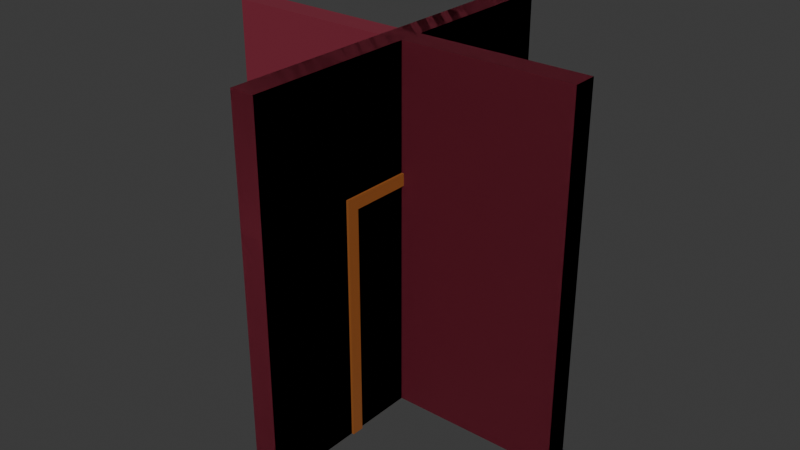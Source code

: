 # Source: Wall_Set.blend  (saved by Blender 4.2.66; exported with 4.5.12 LTS)
import bpy
from mathutils import Matrix  # noqa: F401  (used for matrix-valued properties, if any)

bpy.ops.wm.read_factory_settings(use_empty=True)
scene = bpy.context.scene
scene.name = 'Scene'

# ---- collections
col_collection = bpy.data.collections.new('Collection'); scene.collection.children.link(col_collection)

# ---- materials (node trees are filled in below, after node groups)
mat_wall = bpy.data.materials.new('wall')
mat_wall.alpha_threshold = 0.0
mat_wall.use_transparent_shadow = False
mat_wall.roughness = 0.5
mat_wall.line_color = (0.0, 0.0, 0.0, 1.0)
mat_door_frame = bpy.data.materials.new('door_frame')

# ---- material node trees
mat_wall.use_nodes = True; mat_wall.node_tree.nodes.clear()
_N = mat_wall.node_tree.nodes; _L = mat_wall.node_tree.links
n0 = _N.new('ShaderNodeOutputMaterial'); n0.name = 'Material Output'; n0.location = (300, 300)
n1 = _N.new('ShaderNodeBsdfPrincipled'); n1.name = 'Principled BSDF'; n1.location = (10, 300)
n1.inputs[0].default_value = (0.2193, 0.02476, 0.04592, 1.0)
n1.inputs[3].default_value = 1.45
_L.new(n1.outputs[0], n0.inputs[0])
n0.is_active_output = True
mat_door_frame.use_nodes = True; mat_door_frame.node_tree.nodes.clear()
_N = mat_door_frame.node_tree.nodes; _L = mat_door_frame.node_tree.links
n0 = _N.new('ShaderNodeBsdfPrincipled'); n0.name = 'Principled BSDF'; n0.location = (10, 300)
n0.inputs[0].default_value = (0.3148, 0.09906, 0.02199, 1.0)
n1 = _N.new('ShaderNodeOutputMaterial'); n1.name = 'Material Output'; n1.location = (300, 300)
_L.new(n0.outputs[0], n1.inputs[0])
n1.is_active_output = True

# ---- world
world_world = bpy.data.worlds.new('World'); scene.world = world_world
world_world.use_nodes = True; world_world.node_tree.nodes.clear()
_N = world_world.node_tree.nodes; _L = world_world.node_tree.links
n0 = _N.new('ShaderNodeOutputWorld'); n0.name = 'World Output'; n0.location = (300, 300)
n1 = _N.new('ShaderNodeBackground'); n1.name = 'Background'; n1.location = (10, 300)
n1.inputs[0].default_value = (0.05088, 0.05088, 0.05088, 1.0)
_L.new(n1.outputs[0], n0.inputs[0])
n0.is_active_output = True
world_world.color = (0.05088, 0.05088, 0.05088)
world_world.sun_shadow_jitter_overblur = 0.0

# ---- meshes
me_cube = bpy.data.meshes.new('Cube')
me_cube.from_pydata([(0.12, 2.0, -0.7), (0.12, 0.0, -0.7), (0.12, 2.0, 0.7), (0.12, 0.0, 0.7), (-0.12, 2.0, -0.7), (-0.12, 0.0, -0.7), (-0.12, 2.0, 0.7), (-0.12, 0.0, 0.7), (0.1, 2.0, -1.5), (0.1, -2.98e-07, -0.7), (0.1, 0.0, -1.5), (0.1, 2.0, -0.7), (-0.1, -2.384e-07, -0.7), (0.12, 1.9, -0.6), (0.12, -5.96e-08, -0.6), (0.12, 1.9, 0.6), (0.12, -5.96e-08, 0.6), (-0.12, 1.9, -0.6), (-0.12, -5.96e-08, -0.6), (-0.12, 1.9, 0.6), (-0.12, -5.96e-08, 0.6), (0.1, -3.576e-07, 1.5), (0.1, 2.0, 1.5), (0.1, -5.96e-08, 0.7), (0.1, 2.0, 0.7), (-0.1, -2.384e-07, 1.5), (-0.1, 2.0, 1.5), (-0.1, -5.96e-08, 0.7), (-0.1, 2.0, 0.7), (-0.1, 2.0, -0.7), (-0.1, 0.0, -1.5), (-0.1, 2.0, -1.5), (0.1, 3.0, -1.5), (0.1, 3.0, -0.7), (0.1, 3.0, 1.5), (0.1, 3.0, 0.7), (-0.1, 3.0, 1.5), (-0.1, 3.0, 0.7), (-0.1, 3.0, -0.7), (-0.1, 3.0, -1.5)], [], [(0, 4, 6, 2), (3, 2, 6, 7), (0, 1, 5, 4), (0, 13, 14, 1), (3, 16, 15, 2), (7, 20, 16, 3), (31, 29, 38, 39), (8, 10, 30, 31), (10, 9, 12, 30), (12, 29, 31, 30), (9, 10, 8, 11), (9, 11, 29, 12), (13, 15, 19, 17), (16, 20, 19, 15), (13, 17, 18, 14), (1, 14, 18, 5), (4, 17, 19, 6), (2, 15, 13, 0), (5, 18, 17, 4), (6, 19, 20, 7), (21, 23, 24, 22), (25, 26, 28, 27), (24, 23, 27, 28), (21, 22, 26, 25), (26, 22, 34, 36), (23, 21, 25, 27), (33, 32, 39, 38), (34, 35, 37, 36), (37, 35, 33, 38), (28, 26, 36, 37), (11, 8, 32, 33), (22, 24, 35, 34), (8, 31, 39, 32), (28, 37, 38, 29), (35, 24, 11, 33), (24, 28, 29, 11)])
me_cube.polygons.foreach_set('material_index', [1, 1, 1, 1, 1, 1, 0, 0, 0, 0, 0, 0, 1, 1, 1, 1, 1, 1, 1, 1, 0, 0, 0, 0, 0, 0, 0, 0, 0, 0, 0, 0, 0, 0, 0, 0])
_uv = me_cube.uv_layers.new(name='UVMap')
_uv.uv.foreach_set('vector', [0.56, 0.85, 0.44, 0.85, 0.44, 0.15, 0.56, 0.15, 0.56, 0.0, 0.56, 1.0, 0.44, 1.0, 0.44, 0.0, 0.56, 1.0, 0.56, 0.0, 0.44, 0.0, 0.44, 1.0, 0.85, 1.0, 0.8, 0.95, 0.8, -5.96e-08, 0.85, 0.0, 0.15, 0.0, 0.2, -5.96e-08, 0.2, 0.95, 0.15, 1.0, 0.44, 0.15, 0.44, 0.2, 0.56, 0.2, 0.56, 0.15, 1.0, 0.6667, 0.7333, 0.6667, 0.7333, 1.0, 1.0, 1.0, 1.0, 1.0, 0.0, 1.0, 0.0, 1.0, 1.0, 1.0, 0.0, 1.0, 0.0, 0.0, 0.0, 0.0, 0.0, 1.0, 0.7333, 3.576e-07, 0.7333, 0.6667, 1.0, 0.6667, 1.0, 4.172e-07, 0.7333, 2.98e-07, 1.0, 4.172e-07, 1.0, 0.6667, 0.7333, 0.6667, 0.0, 0.0, 1.0, 0.0, 1.0, 0.0, 0.0, 0.0, 0.56, 0.8, 0.56, 0.2, 0.44, 0.2, 0.44, 0.8, 0.56, 0.05, 0.44, 0.05, 0.44, 1.0, 0.56, 1.0, 0.56, 1.0, 0.44, 1.0, 0.44, 0.05, 0.56, 0.05, 0.56, 0.85, 0.56, 0.8, 0.44, 0.8, 0.44, 0.85, 0.85, 1.0, 0.8, 0.95, 0.2, 0.95, 0.15, 1.0, 0.15, 1.0, 0.2, 0.95, 0.8, 0.95, 0.85, 1.0, 0.85, 0.0, 0.8, -5.96e-08, 0.8, 0.95, 0.85, 1.0, 0.15, 1.0, 0.2, 0.95, 0.2, -5.96e-08, 0.15, 0.0, 1.49e-07, 2.98e-07, 0.2667, 4.172e-07, 0.2667, 0.6667, 8.941e-08, 0.6667, 1.788e-07, 3.576e-07, 8.941e-08, 0.6667, 0.2667, 0.6667, 0.2667, 4.172e-07, 1.0, 1.0, 0.0, 1.0, 0.0, 1.0, 1.0, 1.0, 0.0, 0.0, 1.0, 0.0, 1.0, 0.0, 0.0, 0.0, 1.0, 0.0, 1.0, 0.0, 1.0, 0.0, 1.0, 0.0, 0.0, 1.0, 0.0, 0.0, 0.0, 0.0, 0.0, 1.0, 1.0, 0.0, 1.0, 1.0, 1.0, 1.0, 1.0, 0.0, 1.0, 0.0, 1.0, 1.0, 1.0, 1.0, 1.0, 0.0, 1.0, 1.0, 1.0, 1.0, 1.0, 0.0, 1.0, 0.0, 0.2667, 0.6667, 8.941e-08, 0.6667, 0.0, 1.0, 0.2667, 1.0, 0.7333, 0.6667, 1.0, 0.6667, 1.0, 1.0, 0.7333, 1.0, 8.941e-08, 0.6667, 0.2667, 0.6667, 0.2667, 1.0, 0.0, 1.0, 1.0, 1.0, 1.0, 1.0, 1.0, 1.0, 1.0, 1.0, 0.2667, 0.6667, 0.2667, 1.0, 0.7333, 1.0, 0.7333, 0.6667, 0.2667, 1.0, 0.2667, 0.6667, 0.7333, 0.6667, 0.7333, 1.0, 1.0, 1.0, 1.0, 1.0, 1.0, 0.0, 1.0, 0.0])
me_cube.materials.append(mat_wall)
me_cube.materials.append(mat_door_frame)
me_cube.materials.append(None)
me_cube.use_mirror_vertex_groups = False
me_cube.update()
me_cube_001 = bpy.data.meshes.new('Cube.001')
me_cube_001.from_pydata([(0.1, 3.0, -1.5), (0.1, 0.0, -1.5), (-0.1, 0.0, -1.5), (0.1, -3.576e-07, 1.5), (0.1, 3.0, 1.5), (-0.1, -2.384e-07, 1.5), (-0.1, 3.0, 1.5), (-0.1, 3.0, -1.5)], [], [(0, 1, 2, 7), (3, 1, 0, 4), (3, 4, 6, 5), (1, 3, 5, 2), (6, 7, 2, 5), (0, 7, 6, 4)])
_uv = me_cube_001.uv_layers.new(name='UVMap')
_uv.uv.foreach_set('vector', [0.5333, 1.0, 0.5333, 0.0, 0.4667, 0.0, 0.4667, 1.0, 8.941e-08, 1.192e-07, 1.0, 1.49e-07, 1.0, 1.0, 5.96e-08, 1.0, 0.5333, 0.0, 0.5333, 1.0, 0.4667, 1.0, 0.4667, 2.98e-08, 0.5333, 0.0, 0.5333, 1.0, 0.4667, 1.0, 0.4667, 0.0, 5.96e-08, 1.0, 1.0, 1.0, 1.0, 1.49e-07, 8.941e-08, 1.192e-07, 0.5333, 1.49e-07, 0.4667, 1.49e-07, 0.4667, 1.0, 0.5333, 1.0])
me_cube_001.materials.append(mat_wall)
me_cube_001.materials.append(mat_door_frame)
me_cube_001.materials.append(None)
me_cube_001.use_mirror_vertex_groups = False
me_cube_001.update()
me_cube_002 = bpy.data.meshes.new('Cube.002')
me_cube_002.from_pydata([(0.1, -2.98e-07, -0.1), (0.1, 0.0, -1.5), (-0.1, -2.384e-07, -0.1), (0.1, -3.576e-07, 1.5), (0.1, -5.96e-08, 0.1), (-0.1, -2.384e-07, 1.5), (1.5, 3.0, -0.1), (-0.1, -5.96e-08, 0.1), (1.5, 3.0, 0.1), (1.5, -4.093e-07, -0.1), (-0.1, 0.0, -1.5), (1.5, -1.709e-07, 0.1), (0.1, 3.0, -1.5), (0.1, 3.0, -0.1), (0.1, 3.0, 1.5), (0.1, 3.0, 0.1), (-0.1, 3.0, 1.5), (-0.1, 3.0, 0.1), (-0.1, 3.0, -0.1), (-0.1, 3.0, -1.5)], [], [(10, 19, 12, 1), (1, 12, 13, 0), (1, 0, 2, 10), (4, 0, 9, 11), (4, 15, 14, 3), (0, 13, 6, 9), (5, 16, 17, 7), (3, 14, 16, 5), (2, 18, 19, 10), (7, 17, 18, 2), (17, 15, 13, 18), (4, 3, 5, 7), (13, 12, 19, 18), (14, 15, 17, 16), (13, 15, 8, 6), (8, 11, 9, 6), (4, 7, 2, 0), (15, 4, 11, 8)])
_uv = me_cube_002.uv_layers.new(name='UVMap')
_uv.uv.foreach_set('vector', [0.4667, 0.0, 0.4667, 1.0, 0.5333, 1.0, 0.5333, 0.0, 1.0, 1.49e-07, 1.0, 1.0, 0.5333, 1.0, 0.5333, 8.941e-08, 0.5333, 0.0, 0.5333, 0.4667, 0.4667, 0.4667, 0.4667, 0.0, 0.5333, 0.5333, 0.5333, 0.4667, 1.0, 0.4667, 1.0, 0.5333, 0.4667, 1.192e-07, 0.4667, 1.0, 5.96e-08, 1.0, 8.941e-08, 1.192e-07, 0.5333, -8.941e-08, 0.5333, 1.0, 1.0, 1.0, 1.0, -1.49e-07, 8.941e-08, 1.192e-07, 5.96e-08, 1.0, 0.4667, 1.0, 0.4667, 1.192e-07, 0.5333, -1.192e-07, 0.5333, 1.0, 0.4667, 1.0, 0.4667, -8.941e-08, 0.5333, 8.941e-08, 0.5333, 1.0, 1.0, 1.0, 1.0, 1.49e-07, 0.4667, 1.192e-07, 0.4667, 1.0, 0.5333, 1.0, 0.5333, 8.941e-08, 0.4667, 0.5333, 0.5333, 0.5333, 0.5333, 0.4667, 0.4667, 0.4667, 0.5333, 0.5333, 0.5333, 1.0, 0.4667, 1.0, 0.4667, 0.5333, 0.5333, 0.4667, 0.5333, 1.49e-07, 0.4667, 1.49e-07, 0.4667, 0.4667, 0.5333, 1.0, 0.5333, 0.5333, 0.4667, 0.5333, 0.4667, 1.0, 0.5333, 0.4667, 0.5333, 0.5333, 1.0, 0.5333, 1.0, 0.4667, 0.4667, 1.0, 0.4667, 4.768e-07, 0.5333, 3.874e-07, 0.5333, 1.0, 0.5333, 0.5333, 0.4667, 0.5333, 0.4667, 0.4667, 0.5333, 0.4667, 0.5333, 1.0, 0.5333, -2.98e-08, 1.0, -5.96e-08, 1.0, 1.0])
me_cube_002.materials.append(mat_wall)
me_cube_002.materials.append(mat_door_frame)
me_cube_002.materials.append(None)
me_cube_002.use_mirror_vertex_groups = False
me_cube_002.update()
me_cube_004 = bpy.data.meshes.new('Cube.004')
me_cube_004.from_pydata([(0.1, -2.98e-07, -0.1), (0.1, 0.0, -1.5), (-0.1, -2.384e-07, -0.1), (0.1, -5.96e-08, 0.1), (-0.1, -5.96e-08, 0.1), (1.5, 3.0, -0.1), (1.5, 3.0, 0.1), (1.5, -4.093e-07, -0.1), (-0.1, 0.0, -1.5), (1.5, -1.709e-07, 0.1), (0.1, 3.0, -1.5), (0.1, 3.0, -0.1), (0.1, 3.0, 0.1), (-0.1, 3.0, 0.1), (-0.1, 3.0, -0.1), (-0.1, 3.0, -1.5)], [], [(8, 15, 10, 1), (1, 10, 11, 0), (1, 0, 2, 8), (3, 0, 7, 9), (0, 11, 5, 7), (3, 12, 13, 4), (2, 14, 15, 8), (4, 13, 14, 2), (13, 12, 11, 14), (11, 10, 15, 14), (11, 12, 6, 5), (6, 9, 7, 5), (3, 4, 2, 0), (12, 3, 9, 6)])
_uv = me_cube_004.uv_layers.new(name='UVMap')
_uv.uv.foreach_set('vector', [0.4667, -3.219e-06, 0.4667, 1.0, 0.5333, 1.0, 0.5333, -3.219e-06, 1.0, -3.278e-06, 1.0, 1.0, 0.5333, 1.0, 0.5333, -3.308e-06, 0.5333, -5.96e-08, 0.5333, 0.4667, 0.4667, 0.4667, 0.4667, -5.96e-08, 0.5333, 0.5333, 0.5333, 0.4667, 1.0, 0.4667, 1.0, 0.5333, 0.5333, -3.308e-06, 0.5333, 1.0, 1.0, 1.0, 1.0, -3.368e-06, 0.5333, -3.248e-06, 0.5333, 1.0, 0.4667, 1.0, 0.4667, -3.248e-06, 0.5333, -3.308e-06, 0.5333, 1.0, 1.0, 1.0, 1.0, -3.278e-06, 0.4667, -3.219e-06, 0.4667, 1.0, 0.5333, 1.0, 0.5333, -3.308e-06, 0.4667, 0.5333, 0.5333, 0.5333, 0.5333, 0.4667, 0.4667, 0.4667, 0.5333, 0.4667, 0.5333, 8.941e-08, 0.4667, 8.941e-08, 0.4667, 0.4667, 0.5333, 0.4667, 0.5333, 0.5333, 1.0, 0.5333, 1.0, 0.4667, 0.4667, 1.0, 0.4667, -3.278e-06, 0.5333, -3.368e-06, 0.5333, 1.0, 0.5333, 0.5333, 0.4667, 0.5333, 0.4667, 0.4667, 0.5333, 0.4667, 0.5333, 1.0, 0.5333, -3.248e-06, 1.0, -3.278e-06, 1.0, 1.0])
me_cube_004.materials.append(mat_wall)
me_cube_004.materials.append(mat_door_frame)
me_cube_004.materials.append(None)
me_cube_004.use_mirror_vertex_groups = False
me_cube_004.update()
me_cube_005 = bpy.data.meshes.new('Cube.005')
me_cube_005.from_pydata([(0.1, -2.98e-07, -0.1), (0.1, 0.0, -1.5), (-0.1, -2.384e-07, -0.1), (0.1, -3.576e-07, 1.5), (0.1, -5.96e-08, 0.1), (-0.1, -2.384e-07, 1.5), (1.5, 3.0, -0.1), (-0.1, -5.96e-08, 0.1), (1.5, 3.0, 0.1), (1.5, -4.093e-07, -0.1), (-0.1, 0.0, -1.5), (1.5, -1.709e-07, 0.1), (0.1, 3.0, -1.5), (0.1, 3.0, -0.1), (0.1, 3.0, 1.5), (0.1, 3.0, 0.1), (-0.1, 3.0, 1.5), (-0.1, 3.0, 0.1), (-0.1, 3.0, -0.1), (-0.1, 3.0, -1.5), (-1.5, -1.272e-07, -0.1), (-1.5, 5.166e-08, 0.1), (-1.5, 3.0, 0.1), (-1.5, 3.0, -0.1)], [], [(10, 19, 12, 1), (1, 12, 13, 0), (1, 0, 2, 10), (4, 0, 9, 11), (4, 15, 14, 3), (0, 13, 6, 9), (5, 16, 17, 7), (3, 14, 16, 5), (2, 18, 19, 10), (2, 7, 21, 20), (17, 15, 13, 18), (4, 3, 5, 7), (13, 12, 19, 18), (14, 15, 17, 16), (13, 15, 8, 6), (8, 11, 9, 6), (4, 7, 2, 0), (15, 4, 11, 8), (21, 22, 23, 20), (18, 2, 20, 23), (17, 18, 23, 22), (7, 17, 22, 21)])
_uv = me_cube_005.uv_layers.new(name='UVMap')
_uv.uv.foreach_set('vector', [0.4667, 1.788e-07, 0.4667, 1.0, 0.5333, 1.0, 0.5333, 1.788e-07, 1.0, 1.49e-07, 1.0, 1.0, 0.5333, 1.0, 0.5333, 8.941e-08, 0.5333, 0.0, 0.5333, 0.4667, 0.4667, 0.4667, 0.4667, 0.0, 0.5333, 0.5333, 0.5333, 0.4667, 1.0, 0.4667, 1.0, 0.5333, 0.4667, 1.192e-07, 0.4667, 1.0, 5.96e-08, 1.0, 8.941e-08, 1.192e-07, 0.5333, 8.941e-08, 0.5333, 1.0, 1.0, 1.0, 1.0, 2.98e-08, 8.941e-08, 1.192e-07, 5.96e-08, 1.0, 0.4667, 1.0, 0.4667, 1.192e-07, 0.5333, 5.96e-08, 0.5333, 1.0, 0.4667, 1.0, 0.4667, 8.941e-08, 0.5333, 8.941e-08, 0.5333, 1.0, 1.0, 1.0, 1.0, 1.49e-07, 0.4667, 0.4667, 0.4667, 0.5333, 8.941e-08, 0.5333, 1.49e-07, 0.4667, 0.4667, 0.5333, 0.5333, 0.5333, 0.5333, 0.4667, 0.4667, 0.4667, 0.5333, 0.5333, 0.5333, 1.0, 0.4667, 1.0, 0.4667, 0.5333, 0.5333, 0.4667, 0.5333, 1.49e-07, 0.4667, 1.49e-07, 0.4667, 0.4667, 0.5333, 1.0, 0.5333, 0.5333, 0.4667, 0.5333, 0.4667, 1.0, 0.5333, 0.4667, 0.5333, 0.5333, 1.0, 0.5333, 1.0, 0.4667, 0.4667, 1.0, 0.4667, 1.192e-07, 0.5333, 2.98e-08, 0.5333, 1.0, 0.5333, 0.5333, 0.4667, 0.5333, 0.4667, 0.4667, 0.5333, 0.4667, 0.5333, 1.0, 0.5333, 1.49e-07, 1.0, 1.192e-07, 1.0, 1.0, 0.4667, 1.788e-07, 0.4667, 1.0, 0.5333, 1.0, 0.5333, 1.49e-07, 0.4667, 1.0, 0.4667, 8.941e-08, 2.086e-07, 1.49e-07, 2.98e-07, 1.0, 0.4667, 0.5333, 0.4667, 0.4667, 2.384e-07, 0.4667, 1.49e-07, 0.5333, 0.4667, -8.941e-08, 0.4667, 1.0, 2.533e-07, 1.0, 1.937e-07, -5.96e-08])
me_cube_005.materials.append(mat_wall)
me_cube_005.materials.append(mat_door_frame)
me_cube_005.materials.append(None)
me_cube_005.use_mirror_vertex_groups = False
me_cube_005.update()

# ---- objects
ob_door_frame = bpy.data.objects.new('Door Frame', me_cube)
ob_wall = bpy.data.objects.new('Wall', me_cube_001)
ob_wall_t = bpy.data.objects.new('Wall_T', me_cube_002)
ob_wall_l = bpy.data.objects.new('Wall_L', me_cube_004)
ob_wall_x = bpy.data.objects.new('Wall_X', me_cube_005)

# ---- transforms, parenting, visibility, modifiers, constraints
ob_door_frame.location = (0.0, 0.0, 0.0)
ob_door_frame.rotation_euler = (1.571, -0.0, 0.0)
ob_door_frame.lock_rotations_4d = False
ob_door_frame.empty_display_type = 'ARROWS'
ob_door_frame.lineart.crease_threshold = 0.0
ob_wall.location = (0.0, 0.0, 0.0)
ob_wall.rotation_euler = (1.571, -0.0, 0.0)
ob_wall.lock_rotations_4d = False
ob_wall.empty_display_type = 'ARROWS'
ob_wall.lineart.crease_threshold = 0.0
ob_wall_t.location = (0.0, 0.0, 0.0)
ob_wall_t.rotation_euler = (1.571, -0.0, 0.0)
ob_wall_t.lock_rotations_4d = False
ob_wall_t.empty_display_type = 'ARROWS'
ob_wall_t.lineart.crease_threshold = 0.0
ob_wall_l.location = (0.0, 0.0, 0.0)
ob_wall_l.rotation_euler = (1.571, -0.0, 0.0)
ob_wall_l.lock_rotations_4d = False
ob_wall_l.empty_display_type = 'ARROWS'
ob_wall_l.lineart.crease_threshold = 0.0
ob_wall_x.location = (0.0, 0.0, 0.0)
ob_wall_x.rotation_euler = (1.571, -0.0, 0.0)
ob_wall_x.lock_rotations_4d = False
ob_wall_x.empty_display_type = 'ARROWS'
ob_wall_x.lineart.crease_threshold = 0.0

# ---- collection membership
col_collection.objects.link(ob_door_frame)
col_collection.objects.link(ob_wall)
col_collection.objects.link(ob_wall_t)
col_collection.objects.link(ob_wall_l)
col_collection.objects.link(ob_wall_x)

# ---- scene / render settings (as saved in the file)
scene.frame_start = 1; scene.frame_end = 250; scene.frame_set(1)
scene.render.engine = 'BLENDER_EEVEE_NEXT'
bpy.context.view_layer.update()

# ---- added for rendering (the .blend has no active camera and no usable light): camera, sun
cam_auto = bpy.data.cameras.new('AutoCamera')
cam_auto.lens = 50.0
cam_auto.sensor_width = 36.0
cam_auto.clip_end = 1000.0
ob_auto_camera = bpy.data.objects.new('AutoCamera', cam_auto)
scene.collection.objects.link(ob_auto_camera)
ob_auto_camera.location = (4.80761, -5.76913, 5.34609)
ob_auto_camera.rotation_euler = (1.09748, -7.21219e-08, 0.694738)
scene.camera = ob_auto_camera
light_auto_sun = bpy.data.lights.new('AutoSun', 'SUN')
light_auto_sun.energy = 3.0
light_auto_sun.angle = 0.0523599
ob_auto_sun = bpy.data.objects.new('AutoSun', light_auto_sun)
scene.collection.objects.link(ob_auto_sun)
ob_auto_sun.rotation_euler = (0.872665, 0.174533, 0.523599)
bpy.context.view_layer.update()
